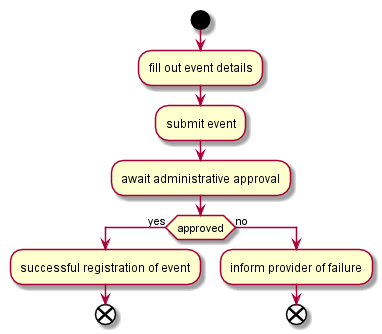

The diagram above was rendered by PlantUML. Its source (embedded in the PNG):
@startuml

start
:fill out event details;
:submit event;
:await administrative approval;
if (approved) then (yes)
	:successful registration of event;
	end
else (no)
	:inform provider of failure;
	end
endif

@enduml